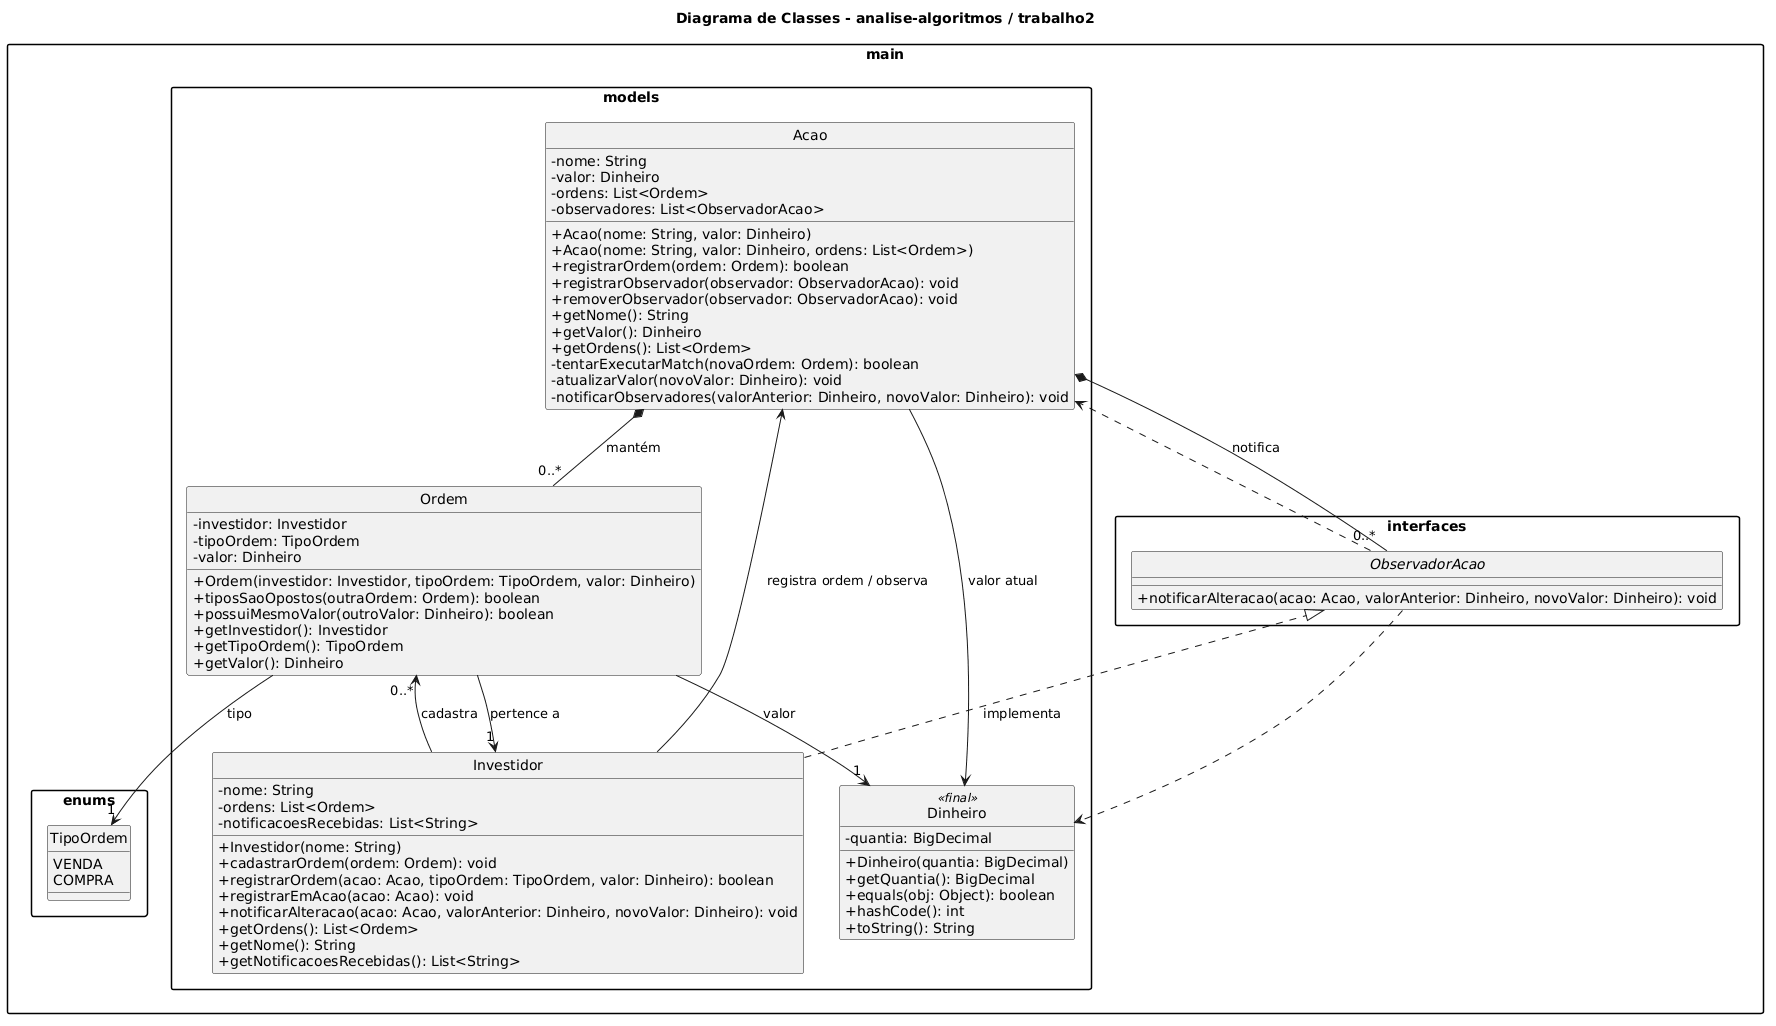

The diagram above was rendered by PlantUML. Its source (embedded in the PNG):
@startuml
' Diagrama de classes gerado a partir do projeto analise-algoritmos/trabalho2
skinparam classAttributeIconSize 0
skinparam packageStyle rectangle
hide circle

title Diagrama de Classes - analise-algoritmos / trabalho2

package "main.enums" {
  enum TipoOrdem {
    VENDA
    COMPRA
  }
}

package "main.interfaces" {
  interface ObservadorAcao {
    +notificarAlteracao(acao: Acao, valorAnterior: Dinheiro, novoValor: Dinheiro): void
  }
}

package "main.models" {
  class Dinheiro <<final>> {
    -quantia: BigDecimal
    +Dinheiro(quantia: BigDecimal)
    +getQuantia(): BigDecimal
    +equals(obj: Object): boolean
    +hashCode(): int
    +toString(): String
  }

  class Acao {
    -nome: String
    -valor: Dinheiro
    -ordens: List<Ordem>
    -observadores: List<ObservadorAcao>
    +Acao(nome: String, valor: Dinheiro)
    +Acao(nome: String, valor: Dinheiro, ordens: List<Ordem>)
    +registrarOrdem(ordem: Ordem): boolean
    +registrarObservador(observador: ObservadorAcao): void
    +removerObservador(observador: ObservadorAcao): void
    +getNome(): String
    +getValor(): Dinheiro
    +getOrdens(): List<Ordem>
    -tentarExecutarMatch(novaOrdem: Ordem): boolean
    -atualizarValor(novoValor: Dinheiro): void
    -notificarObservadores(valorAnterior: Dinheiro, novoValor: Dinheiro): void
  }

  class Investidor {
    -nome: String
    -ordens: List<Ordem>
    -notificacoesRecebidas: List<String>
    +Investidor(nome: String)
    +cadastrarOrdem(ordem: Ordem): void
    +registrarOrdem(acao: Acao, tipoOrdem: TipoOrdem, valor: Dinheiro): boolean
    +registrarEmAcao(acao: Acao): void
    +notificarAlteracao(acao: Acao, valorAnterior: Dinheiro, novoValor: Dinheiro): void
    +getOrdens(): List<Ordem>
    +getNome(): String
    +getNotificacoesRecebidas(): List<String>
  }

  class Ordem {
    -investidor: Investidor
    -tipoOrdem: TipoOrdem
    -valor: Dinheiro
    +Ordem(investidor: Investidor, tipoOrdem: TipoOrdem, valor: Dinheiro)
    +tiposSaoOpostos(outraOrdem: Ordem): boolean
    +possuiMesmoValor(outroValor: Dinheiro): boolean
    +getInvestidor(): Investidor
    +getTipoOrdem(): TipoOrdem
    +getValor(): Dinheiro
  }
}

Investidor ..|> ObservadorAcao : implementa

Acao *-- "0..*" Ordem : mantém
Acao *-- "0..*" ObservadorAcao : notifica
Acao --> Dinheiro : valor atual

Ordem --> "1" Investidor : pertence a
Ordem --> "1" TipoOrdem : tipo
Ordem --> "1" Dinheiro : valor

Investidor --> "0..*" Ordem : cadastra
Investidor --> Acao : registra ordem / observa
ObservadorAcao ..> Acao
ObservadorAcao ..> Dinheiro
@enduml